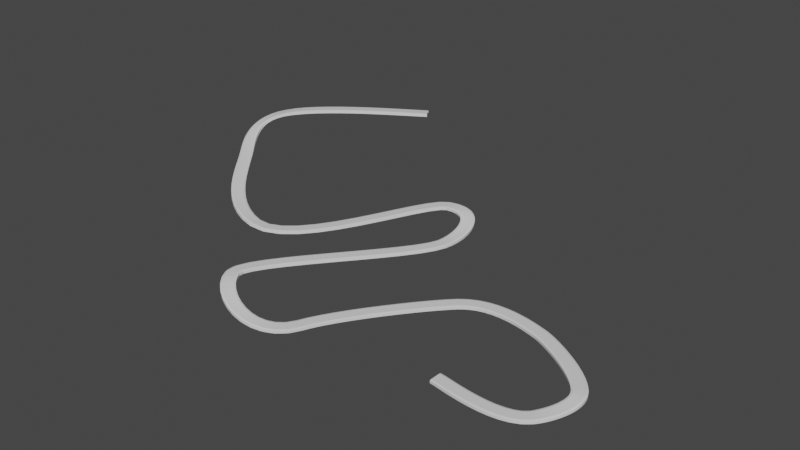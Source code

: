 # Source: Track_3.blend  (saved by Blender 3.2.14; exported with 4.5.12 LTS)
import bpy
from mathutils import Matrix  # noqa: F401  (used for matrix-valued properties, if any)

bpy.ops.wm.read_factory_settings(use_empty=True)
scene = bpy.context.scene
scene.name = 'Scene'

# ---- collections
col_collection = bpy.data.collections.new('Collection'); scene.collection.children.link(col_collection)

# ---- materials (node trees are filled in below, after node groups)
mat_material = bpy.data.materials.new('Material')
mat_material.alpha_threshold = 0.0
mat_material.use_transparent_shadow = False
mat_material.line_color = (0.0, 0.0, 0.0, 1.0)

# ---- material node trees
mat_material.use_nodes = True; mat_material.node_tree.nodes.clear()
_N = mat_material.node_tree.nodes; _L = mat_material.node_tree.links
n0 = _N.new('ShaderNodeOutputMaterial'); n0.name = 'Material Output'; n0.location = (300, 300)
n1 = _N.new('ShaderNodeBsdfPrincipled'); n1.name = 'Principled BSDF'; n1.location = (10, 300)
n1.distribution = 'GGX'
n1.subsurface_method = 'RANDOM_WALK_SKIN'
n1.inputs[2].default_value = 0.4
n1.inputs[3].default_value = 1.45
n1.inputs[27].default_value = (0.0, 0.0, 0.0, 1.0)
n1.inputs[28].default_value = 1.0
_L.new(n1.outputs[0], n0.inputs[0])
n0.is_active_output = True

# ---- world
world_world = bpy.data.worlds.new('World'); scene.world = world_world
world_world.use_nodes = True; world_world.node_tree.nodes.clear()
_N = world_world.node_tree.nodes; _L = world_world.node_tree.links
n0 = _N.new('ShaderNodeOutputWorld'); n0.name = 'World Output'; n0.location = (300, 300)
n1 = _N.new('ShaderNodeBackground'); n1.name = 'Background'; n1.location = (10, 300)
n1.inputs[0].default_value = (0.05088, 0.05088, 0.05088, 1.0)
_L.new(n1.outputs[0], n0.inputs[0])
n0.is_active_output = True
world_world.color = (0.05088, 0.05088, 0.05088)
world_world.use_sun_shadow = False
world_world.sun_shadow_jitter_overblur = 0.0

# ---- meshes
me_cube = bpy.data.meshes.new('Cube')
me_cube.from_pydata([(1.0, 1.0, 1.0), (1.0, 1.356, -1.0), (1.0, -1.0, 1.0), (1.0, -1.356, -1.0), (-1.0, 1.0, 1.0), (-1.0, 1.356, -1.0), (-1.0, -1.0, 1.0), (-1.0, -1.356, -1.0), (1.0, 1.356, -10.77), (1.0, -1.356, -10.77), (-1.0, 1.356, -10.77), (-1.0, -1.356, -10.77)], [], [(0, 4, 6, 2), (3, 2, 6, 7), (5, 4, 0, 1), (7, 11, 9, 3), (5, 1, 8, 10)])
_uv = me_cube.uv_layers.new(name='UVMap')
_uv.uv.foreach_set('vector', [0.625, 0.5, 0.875, 0.5, 0.875, 0.75, 0.625, 0.75, 0.375, 0.75, 0.625, 0.75, 0.625, 1.0, 0.375, 1.0, 0.375, 0.25, 0.625, 0.25, 0.625, 0.5, 0.375, 0.5, 0.375, 1.0, 0.375, 1.0, 0.375, 0.75, 0.375, 0.75, 0.125, 0.5, 0.375, 0.5, 0.375, 0.5, 0.125, 0.5])
me_cube.materials.append(mat_material)
me_cube.use_mirror_vertex_groups = False
me_cube.update()

# ---- curves / text
cu_beziercurve = bpy.data.curves.new('BezierCurve', 'CURVE')
cu_beziercurve.dimensions = '3D'
_sp = cu_beziercurve.splines.new('BEZIER'); _sp.bezier_points.add(12)
_sp.bezier_points.foreach_set('co', [-8.407, 0.0, 0.0, 58.09, 4.877, 7.451e-09, 70.31, 36.99, 6.026, 17.11, 74.88, 6.026, -45.65, 70.85, 6.026, -108.8, -16.48, 6.026, -173.1, -14.62, 21.06, -89.62, 109.1, 21.06, -114.1, 148.2, 28.83, -204.3, 36.76, 29.04, -279.8, 100.6, 43.28, -282.5, 147.0, 61.18, -192.6, 220.3, 61.18])
_sp.bezier_points.foreach_set('handle_left', [-14.35, 0.189, 0.0, 43.46, -11.96, -4.694e-07, 78.34, 24.13, 6.026, 25.2, 72.58, 6.026, -25.61, 89.17, 6.026, -98.75, 8.745, 6.026, -163.1, -39.86, 21.06, -97.51, 83.18, 19.96, -87.98, 155.7, 28.83, -166.1, 34.9, 22.25, -263.1, 80.88, 39.55, -307.4, 134.3, 53.24, -217.4, 205.2, 61.11])
_sp.bezier_points.foreach_set('handle_right', [-2.465, -0.189, 0.0, 63.6, 11.22, 1.871e-07, 59.36, 54.52, 6.026, 9.027, 77.17, 6.026, -60.38, 57.38, 6.026, -122.4, -50.81, 6.026, -180.5, 3.929, 21.06, -83.42, 129.5, 21.92, -133.2, 142.7, 28.83, -237.9, 38.39, 35.02, -292.5, 115.7, 46.12, -257.1, 159.9, 69.28, -167.2, 235.7, 61.26])
for _p, _l, _r in zip(_sp.bezier_points, ['ALIGNED', 'ALIGNED', 'ALIGNED', 'ALIGNED', 'ALIGNED', 'ALIGNED', 'ALIGNED', 'ALIGNED', 'ALIGNED', 'ALIGNED', 'ALIGNED', 'ALIGNED', 'ALIGNED'], ['ALIGNED', 'ALIGNED', 'ALIGNED', 'ALIGNED', 'ALIGNED', 'ALIGNED', 'ALIGNED', 'ALIGNED', 'ALIGNED', 'ALIGNED', 'ALIGNED', 'ALIGNED', 'ALIGNED']): _p.handle_left_type = _l; _p.handle_right_type = _r
_sp.bezier_points.foreach_set('tilt', [0.0, 0.0, 0.1668, 0.1991, 0.1991, 0.1991, -0.2484, -0.2484, 0.1028, 0.1028, -0.2294, -0.77, -0.77])
_sp.order_u = 0
_sp.order_v = 0
cu_beziercurve.use_path = True
cu_beziercurve.fill_mode = 'FULL'

# ---- objects
ob_cube = bpy.data.objects.new('Cube', me_cube)
ob_beziercurve = bpy.data.objects.new('BezierCurve', cu_beziercurve)

# ---- transforms, parenting, visibility, modifiers, constraints
ob_cube.location = (0.0, 0.0, 0.0)
ob_cube.scale = (1.0, 3.851, 0.1971)
ob_cube.lock_rotations_4d = False
ob_cube.empty_display_type = 'ARROWS'
ob_cube.lineart.crease_threshold = 0.0
_m = ob_cube.modifiers.new('Array', 'ARRAY')
_m.fit_type = 'FIT_CURVE'
_m.curve = ob_beziercurve
_m = ob_cube.modifiers.new('Curve', 'CURVE')
_m.object = ob_beziercurve
ob_beziercurve.location = (0.0, 0.0, 0.0)

# ---- collection membership
col_collection.objects.link(ob_cube)
col_collection.objects.link(ob_beziercurve)

# ---- scene / render settings (as saved in the file)
scene.frame_start = 1; scene.frame_end = 250; scene.frame_set(1)
scene.render.engine = 'BLENDER_EEVEE_NEXT'
scene.cycles.sampling_pattern = 'TABULATED_SOBOL'
scene.cycles.use_light_tree = False
scene.view_settings.view_transform = 'Filmic'
bpy.context.view_layer.update()

# ---- added for rendering (the .blend has no active camera and no usable light): camera, sun
cam_auto = bpy.data.cameras.new('AutoCamera')
cam_auto.lens = 50.0
cam_auto.sensor_width = 36.0
cam_auto.clip_end = 7887.9
ob_auto_camera = bpy.data.objects.new('AutoCamera', cam_auto)
scene.collection.objects.link(ob_auto_camera)
ob_auto_camera.location = (334.917, -446.906, 393.135)
ob_auto_camera.rotation_euler = (1.09748, -7.21219e-08, 0.694738)
scene.camera = ob_auto_camera
light_auto_sun = bpy.data.lights.new('AutoSun', 'SUN')
light_auto_sun.energy = 3.0
light_auto_sun.angle = 0.0523599
ob_auto_sun = bpy.data.objects.new('AutoSun', light_auto_sun)
scene.collection.objects.link(ob_auto_sun)
ob_auto_sun.rotation_euler = (0.872665, 0.174533, 0.523599)
bpy.context.view_layer.update()
